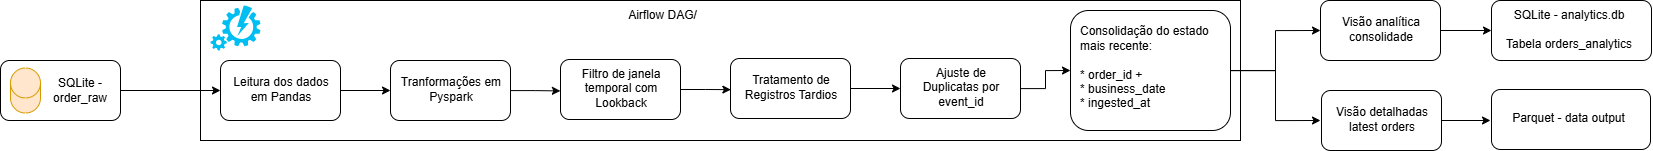

The diagram above was exported from draw.io. Its source (the exported page's mxGraphModel, read from the mxfile embedded in the PNG):
<mxGraphModel dx="2571" dy="1351" grid="1" gridSize="10" guides="1" tooltips="1" connect="1" arrows="1" fold="1" page="1" pageScale="1" pageWidth="827" pageHeight="1169" math="0" shadow="0">
  <root>
    <mxCell id="0" />
    <mxCell id="1" parent="0" />
    <mxCell id="2" parent="1" style="rounded=0;whiteSpace=wrap;html=1;" value="" vertex="1">
      <mxGeometry height="140" width="1040" x="290" y="120" as="geometry" />
    </mxCell>
    <mxCell id="3" edge="1" parent="1" source="4" style="edgeStyle=orthogonalEdgeStyle;rounded=0;orthogonalLoop=1;jettySize=auto;html=1;" target="10">
      <mxGeometry relative="1" as="geometry" />
    </mxCell>
    <mxCell id="4" parent="1" style="rounded=1;whiteSpace=wrap;html=1;" value="" vertex="1">
      <mxGeometry height="60" width="120" x="90" y="180" as="geometry" />
    </mxCell>
    <mxCell id="5" parent="1" style="shape=cylinder3;whiteSpace=wrap;html=1;boundedLbl=1;backgroundOutline=1;size=15;fillColor=#ffe6cc;strokeColor=#d79b00;" value="" vertex="1">
      <mxGeometry height="45" width="30" x="100" y="187.5" as="geometry" />
    </mxCell>
    <mxCell id="6" parent="1" style="text;html=1;whiteSpace=wrap;strokeColor=none;fillColor=none;align=center;verticalAlign=middle;rounded=0;" value="SQLite - order_raw" vertex="1">
      <mxGeometry height="30" width="60" x="140" y="195" as="geometry" />
    </mxCell>
    <mxCell id="7" parent="1" style="verticalLabelPosition=bottom;html=1;verticalAlign=top;align=center;strokeColor=none;fillColor=#00BEF2;shape=mxgraph.azure.automation;pointerEvents=1;" value="" vertex="1">
      <mxGeometry height="45" width="50" x="300" y="125" as="geometry" />
    </mxCell>
    <mxCell id="8" parent="1" style="text;html=1;whiteSpace=wrap;strokeColor=none;fillColor=none;align=center;verticalAlign=middle;rounded=0;" value="Airflow DAG/" vertex="1">
      <mxGeometry height="30" width="125" x="690" y="120" as="geometry" />
    </mxCell>
    <mxCell id="9" edge="1" parent="1" source="10" style="edgeStyle=orthogonalEdgeStyle;rounded=0;orthogonalLoop=1;jettySize=auto;html=1;entryX=0;entryY=0.5;entryDx=0;entryDy=0;" target="12">
      <mxGeometry relative="1" as="geometry" />
    </mxCell>
    <mxCell id="10" parent="1" style="rounded=1;whiteSpace=wrap;html=1;" value="" vertex="1">
      <mxGeometry height="60" width="120" x="310" y="180" as="geometry" />
    </mxCell>
    <mxCell id="11" parent="1" style="text;html=1;whiteSpace=wrap;strokeColor=none;fillColor=none;align=center;verticalAlign=middle;rounded=0;" value="Leitura dos dados em Pandas" vertex="1">
      <mxGeometry height="30" width="110" x="316" y="194" as="geometry" />
    </mxCell>
    <mxCell id="12" parent="1" style="rounded=1;whiteSpace=wrap;html=1;" value="" vertex="1">
      <mxGeometry height="60" width="120" x="480" y="180" as="geometry" />
    </mxCell>
    <mxCell id="13" parent="1" style="text;html=1;whiteSpace=wrap;strokeColor=none;fillColor=none;align=center;verticalAlign=middle;rounded=0;" value="Tranformações em Pyspark" vertex="1">
      <mxGeometry height="30" width="110" x="486" y="194" as="geometry" />
    </mxCell>
    <mxCell id="14" edge="1" parent="1" source="15" style="edgeStyle=orthogonalEdgeStyle;rounded=0;orthogonalLoop=1;jettySize=auto;html=1;entryX=0.003;entryY=0.519;entryDx=0;entryDy=0;entryPerimeter=0;" target="19">
      <mxGeometry relative="1" as="geometry" />
    </mxCell>
    <mxCell id="15" parent="1" style="rounded=1;whiteSpace=wrap;html=1;" value="" vertex="1">
      <mxGeometry height="60" width="120" x="650" y="179" as="geometry" />
    </mxCell>
    <mxCell id="16" parent="1" style="text;html=1;whiteSpace=wrap;strokeColor=none;fillColor=none;align=center;verticalAlign=middle;rounded=0;" value="Filtro de janela temporal com Lookback" vertex="1">
      <mxGeometry height="30" width="110" x="656" y="193" as="geometry" />
    </mxCell>
    <mxCell id="17" edge="1" parent="1" source="12" style="edgeStyle=orthogonalEdgeStyle;rounded=0;orthogonalLoop=1;jettySize=auto;html=1;entryX=-0.001;entryY=0.524;entryDx=0;entryDy=0;entryPerimeter=0;" target="15">
      <mxGeometry relative="1" as="geometry" />
    </mxCell>
    <mxCell id="18" edge="1" parent="1" source="19" style="edgeStyle=orthogonalEdgeStyle;rounded=0;orthogonalLoop=1;jettySize=auto;html=1;entryX=0;entryY=0.5;entryDx=0;entryDy=0;" target="22">
      <mxGeometry relative="1" as="geometry" />
    </mxCell>
    <mxCell id="19" parent="1" style="rounded=1;whiteSpace=wrap;html=1;" value="" vertex="1">
      <mxGeometry height="60" width="120" x="820" y="178" as="geometry" />
    </mxCell>
    <mxCell id="20" parent="1" style="text;html=1;whiteSpace=wrap;strokeColor=none;fillColor=none;align=center;verticalAlign=middle;rounded=0;" value="Tratamento de Registros Tardios" vertex="1">
      <mxGeometry height="30" width="110" x="826" y="192" as="geometry" />
    </mxCell>
    <mxCell id="21" edge="1" parent="1" source="22" style="edgeStyle=orthogonalEdgeStyle;rounded=0;orthogonalLoop=1;jettySize=auto;html=1;entryX=0;entryY=0.5;entryDx=0;entryDy=0;" target="26">
      <mxGeometry relative="1" as="geometry" />
    </mxCell>
    <mxCell id="22" parent="1" style="rounded=1;whiteSpace=wrap;html=1;" value="" vertex="1">
      <mxGeometry height="60" width="120" x="990" y="178" as="geometry" />
    </mxCell>
    <mxCell id="23" parent="1" style="text;html=1;whiteSpace=wrap;strokeColor=none;fillColor=none;align=center;verticalAlign=middle;rounded=0;" value="Ajuste de Duplicatas por event_id" vertex="1">
      <mxGeometry height="30" width="110" x="996" y="192" as="geometry" />
    </mxCell>
    <mxCell id="24" edge="1" parent="1" source="26" style="edgeStyle=orthogonalEdgeStyle;rounded=0;orthogonalLoop=1;jettySize=auto;html=1;entryX=0;entryY=0.5;entryDx=0;entryDy=0;" target="29">
      <mxGeometry relative="1" as="geometry" />
    </mxCell>
    <mxCell id="25" edge="1" parent="1" source="26" style="edgeStyle=orthogonalEdgeStyle;rounded=0;orthogonalLoop=1;jettySize=auto;html=1;">
      <mxGeometry relative="1" as="geometry">
        <mxPoint x="1410" y="240" as="targetPoint" />
      </mxGeometry>
    </mxCell>
    <mxCell id="26" parent="1" style="rounded=1;whiteSpace=wrap;html=1;" value="" vertex="1">
      <mxGeometry height="120" width="160" x="1160" y="130" as="geometry" />
    </mxCell>
    <mxCell id="27" parent="1" style="text;html=1;whiteSpace=wrap;strokeColor=none;fillColor=none;align=left;verticalAlign=middle;rounded=0;" value="Consolidação do estado mais recente:&lt;div&gt;&lt;br&gt;* order_id +&amp;nbsp;&lt;br&gt;* business_date&lt;br&gt;* ingested_at&lt;/div&gt;" vertex="1">
      <mxGeometry height="91" width="144" x="1168" y="141.5" as="geometry" />
    </mxCell>
    <mxCell id="28" edge="1" parent="1" source="29" style="edgeStyle=orthogonalEdgeStyle;rounded=0;orthogonalLoop=1;jettySize=auto;html=1;entryX=0;entryY=0.5;entryDx=0;entryDy=0;" target="34">
      <mxGeometry relative="1" as="geometry" />
    </mxCell>
    <mxCell id="29" parent="1" style="rounded=1;whiteSpace=wrap;html=1;" value="" vertex="1">
      <mxGeometry height="60" width="120" x="1410" y="120" as="geometry" />
    </mxCell>
    <mxCell id="30" parent="1" style="text;html=1;whiteSpace=wrap;strokeColor=none;fillColor=none;align=center;verticalAlign=middle;rounded=0;" value="Visão analítica consolidade" vertex="1">
      <mxGeometry height="30" width="110" x="1416" y="134" as="geometry" />
    </mxCell>
    <mxCell id="31" edge="1" parent="1" source="32" style="edgeStyle=orthogonalEdgeStyle;rounded=0;orthogonalLoop=1;jettySize=auto;html=1;">
      <mxGeometry relative="1" as="geometry">
        <mxPoint x="1580" y="240" as="targetPoint" />
      </mxGeometry>
    </mxCell>
    <mxCell id="32" parent="1" style="rounded=1;whiteSpace=wrap;html=1;" value="" vertex="1">
      <mxGeometry height="60" width="120" x="1411" y="210" as="geometry" />
    </mxCell>
    <mxCell id="33" parent="1" style="text;html=1;whiteSpace=wrap;strokeColor=none;fillColor=none;align=center;verticalAlign=middle;rounded=0;" value="Visão detalhadas latest orders" vertex="1">
      <mxGeometry height="30" width="110" x="1417" y="224" as="geometry" />
    </mxCell>
    <mxCell id="34" parent="1" style="rounded=1;whiteSpace=wrap;html=1;" value="" vertex="1">
      <mxGeometry height="60" width="160" x="1581" y="120" as="geometry" />
    </mxCell>
    <mxCell id="35" parent="1" style="text;html=1;whiteSpace=wrap;strokeColor=none;fillColor=none;align=center;verticalAlign=middle;rounded=0;" value="SQLite - analytics.db&lt;div&gt;&lt;br&gt;&lt;/div&gt;&lt;div&gt;Tabela orders_analytics&lt;/div&gt;" vertex="1">
      <mxGeometry height="30" width="144" x="1587" y="134" as="geometry" />
    </mxCell>
    <mxCell id="36" parent="1" style="rounded=1;whiteSpace=wrap;html=1;" value="" vertex="1">
      <mxGeometry height="60" width="159" x="1581" y="209" as="geometry" />
    </mxCell>
    <mxCell id="37" parent="1" style="text;html=1;whiteSpace=wrap;strokeColor=none;fillColor=none;align=center;verticalAlign=middle;rounded=0;" value="Parquet - data output" vertex="1">
      <mxGeometry height="30" width="143" x="1587" y="223" as="geometry" />
    </mxCell>
  </root>
</mxGraphModel>